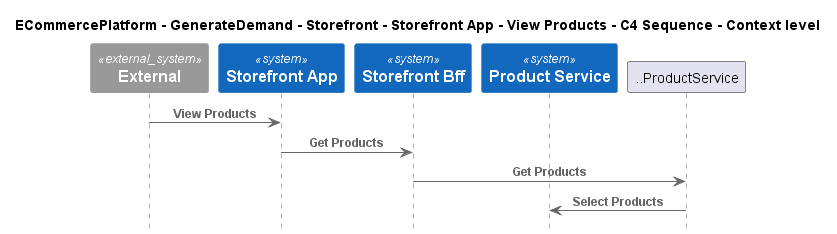

The diagram above was rendered by PlantUML. Its source (embedded in the PNG):
@startuml
!include ..\..\..\..\..\..\..\.c4s\C4_Sequence.puml

title ECommercePlatform - GenerateDemand - Storefront - Storefront App - View Products - C4 Sequence - Context level

System_Ext(C4InterFlow.SoftwareSystems.ExternalSystem, "External", "")
System(ECommercePlatform.GenerateDemand.Storefront.SoftwareSystems.StorefrontApp, "Storefront App", "")
System(ECommercePlatform.GenerateDemand.Storefront.SoftwareSystems.StorefrontBff, "Storefront Bff", "")
System(ECommercePlatform.CreateProduct.ProductInformationManagement.SoftwareSystems.ProductService, "Product Service", "")

Rel(C4InterFlow.SoftwareSystems.ExternalSystem, ECommercePlatform.GenerateDemand.Storefront.SoftwareSystems.StorefrontApp, "View Products")
Rel(ECommercePlatform.GenerateDemand.Storefront.SoftwareSystems.StorefrontApp, ECommercePlatform.GenerateDemand.Storefront.SoftwareSystems.StorefrontBff, "Get Products")
Rel(ECommercePlatform.GenerateDemand.Storefront.SoftwareSystems.StorefrontBff, ..ProductService, "Get Products")
Rel(..ProductService, ECommercePlatform.CreateProduct.ProductInformationManagement.SoftwareSystems.ProductService, "Select Products")


@enduml